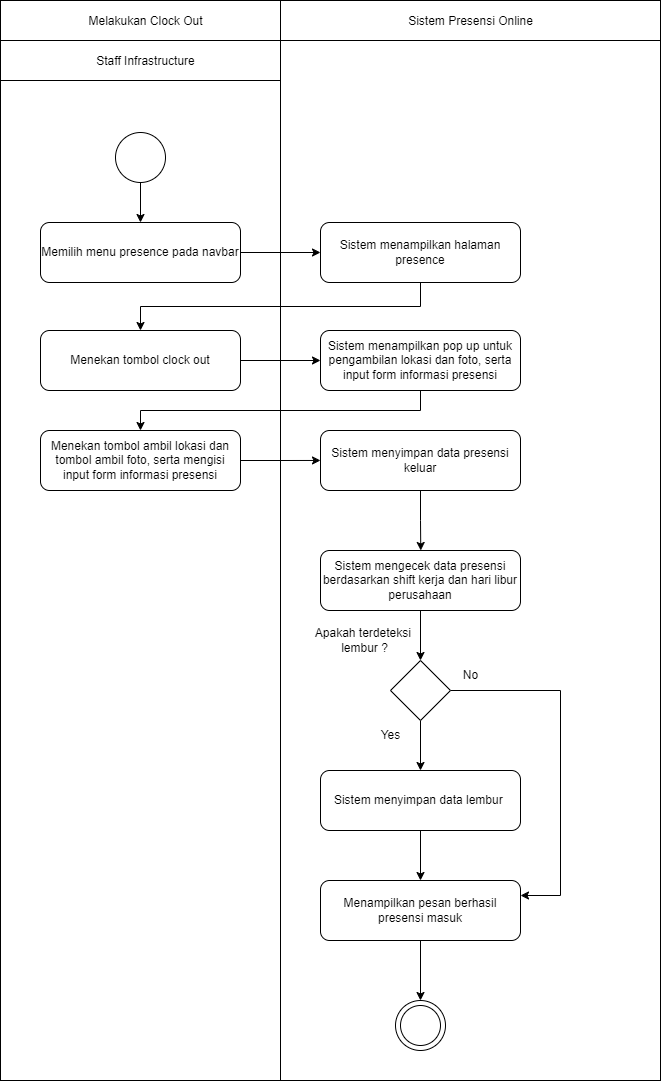

The diagram above was exported from draw.io. Its source (the exported page's mxGraphModel, read from the mxfile embedded in the PNG):
<mxGraphModel dx="1221" dy="759" grid="1" gridSize="10" guides="1" tooltips="1" connect="1" arrows="1" fold="1" page="1" pageScale="1" pageWidth="1169" pageHeight="826" background="none" math="0" shadow="0">
  <root>
    <mxCell id="0" />
    <mxCell id="1" parent="0" />
    <mxCell id="bPhmpd2ObxQ6zMpRkJ2B-48" value="" style="rounded=0;whiteSpace=wrap;html=1;movable=0;resizable=0;rotatable=0;deletable=0;editable=0;locked=1;connectable=0;" parent="1" vertex="1">
      <mxGeometry x="440" y="240" width="660" height="1080" as="geometry" />
    </mxCell>
    <mxCell id="LE3OJCc7hh9DtCgQ5Tj0-1" style="edgeStyle=orthogonalEdgeStyle;rounded=0;orthogonalLoop=1;jettySize=auto;html=1;exitX=1;exitY=0.5;exitDx=0;exitDy=0;entryX=0;entryY=0.5;entryDx=0;entryDy=0;" parent="1" source="bPhmpd2ObxQ6zMpRkJ2B-42" target="bPhmpd2ObxQ6zMpRkJ2B-43" edge="1">
      <mxGeometry relative="1" as="geometry" />
    </mxCell>
    <mxCell id="bPhmpd2ObxQ6zMpRkJ2B-42" value="Memilih menu presence pada navbar" style="rounded=1;whiteSpace=wrap;html=1;" parent="1" vertex="1">
      <mxGeometry x="480" y="462" width="200" height="60" as="geometry" />
    </mxCell>
    <mxCell id="-uwiNGIZaLcpSf68Rv4D-4" style="edgeStyle=orthogonalEdgeStyle;rounded=0;orthogonalLoop=1;jettySize=auto;html=1;exitX=0.5;exitY=1;exitDx=0;exitDy=0;entryX=0.5;entryY=0;entryDx=0;entryDy=0;" parent="1" source="bPhmpd2ObxQ6zMpRkJ2B-43" target="-uwiNGIZaLcpSf68Rv4D-1" edge="1">
      <mxGeometry relative="1" as="geometry">
        <mxPoint x="580" y="560" as="targetPoint" />
      </mxGeometry>
    </mxCell>
    <mxCell id="bPhmpd2ObxQ6zMpRkJ2B-43" value="Sistem menampilkan halaman presence" style="rounded=1;whiteSpace=wrap;html=1;" parent="1" vertex="1">
      <mxGeometry x="760" y="462" width="200" height="60" as="geometry" />
    </mxCell>
    <mxCell id="bPhmpd2ObxQ6zMpRkJ2B-80" value="Melakukan Clock Out" style="text;html=1;align=center;verticalAlign=middle;resizable=0;points=[];autosize=1;strokeColor=none;fillColor=none;" parent="1" vertex="1">
      <mxGeometry x="515" y="246" width="140" height="30" as="geometry" />
    </mxCell>
    <mxCell id="bPhmpd2ObxQ6zMpRkJ2B-81" value="Staff Infrastructure" style="text;html=1;align=center;verticalAlign=middle;resizable=0;points=[];autosize=1;strokeColor=none;fillColor=none;" parent="1" vertex="1">
      <mxGeometry x="525" y="286" width="120" height="30" as="geometry" />
    </mxCell>
    <mxCell id="bPhmpd2ObxQ6zMpRkJ2B-82" value="Sistem Presensi Online" style="text;html=1;align=center;verticalAlign=middle;resizable=0;points=[];autosize=1;strokeColor=none;fillColor=none;" parent="1" vertex="1">
      <mxGeometry x="835" y="246" width="150" height="30" as="geometry" />
    </mxCell>
    <mxCell id="bPhmpd2ObxQ6zMpRkJ2B-84" value="" style="endArrow=none;html=1;rounded=0;" parent="1" edge="1">
      <mxGeometry width="50" height="50" relative="1" as="geometry">
        <mxPoint x="440" y="280" as="sourcePoint" />
        <mxPoint x="1100" y="280" as="targetPoint" />
      </mxGeometry>
    </mxCell>
    <mxCell id="bPhmpd2ObxQ6zMpRkJ2B-85" value="" style="endArrow=none;html=1;rounded=0;" parent="1" edge="1">
      <mxGeometry width="50" height="50" relative="1" as="geometry">
        <mxPoint x="440" y="320" as="sourcePoint" />
        <mxPoint x="720" y="320" as="targetPoint" />
      </mxGeometry>
    </mxCell>
    <mxCell id="taoI9tarHKdUE-kvl5ud-4" style="edgeStyle=orthogonalEdgeStyle;rounded=0;orthogonalLoop=1;jettySize=auto;html=1;exitX=0.5;exitY=1;exitDx=0;exitDy=0;entryX=0.5;entryY=0;entryDx=0;entryDy=0;" parent="1" source="bPhmpd2ObxQ6zMpRkJ2B-88" target="bPhmpd2ObxQ6zMpRkJ2B-42" edge="1">
      <mxGeometry relative="1" as="geometry">
        <mxPoint x="832.5" y="397" as="targetPoint" />
      </mxGeometry>
    </mxCell>
    <mxCell id="bPhmpd2ObxQ6zMpRkJ2B-88" value="" style="ellipse;whiteSpace=wrap;html=1;aspect=fixed;" parent="1" vertex="1">
      <mxGeometry x="555" y="372" width="50" height="50" as="geometry" />
    </mxCell>
    <mxCell id="taoI9tarHKdUE-kvl5ud-6" value="" style="group" parent="1" vertex="1" connectable="0">
      <mxGeometry x="835" y="1240" width="50" height="50" as="geometry" />
    </mxCell>
    <mxCell id="bPhmpd2ObxQ6zMpRkJ2B-93" value="" style="ellipse;whiteSpace=wrap;html=1;aspect=fixed;" parent="taoI9tarHKdUE-kvl5ud-6" vertex="1">
      <mxGeometry width="50" height="50" as="geometry" />
    </mxCell>
    <mxCell id="bPhmpd2ObxQ6zMpRkJ2B-94" value="" style="ellipse;whiteSpace=wrap;html=1;aspect=fixed;" parent="taoI9tarHKdUE-kvl5ud-6" vertex="1">
      <mxGeometry x="5" y="5" width="40" height="40" as="geometry" />
    </mxCell>
    <mxCell id="-uwiNGIZaLcpSf68Rv4D-32" style="edgeStyle=orthogonalEdgeStyle;rounded=0;orthogonalLoop=1;jettySize=auto;html=1;exitX=1;exitY=0.5;exitDx=0;exitDy=0;entryX=0;entryY=0.5;entryDx=0;entryDy=0;" parent="1" source="-uwiNGIZaLcpSf68Rv4D-1" target="-uwiNGIZaLcpSf68Rv4D-28" edge="1">
      <mxGeometry relative="1" as="geometry" />
    </mxCell>
    <mxCell id="-uwiNGIZaLcpSf68Rv4D-1" value="Menekan tombol clock out" style="rounded=1;whiteSpace=wrap;html=1;" parent="1" vertex="1">
      <mxGeometry x="480" y="570" width="200" height="60" as="geometry" />
    </mxCell>
    <mxCell id="-uwiNGIZaLcpSf68Rv4D-38" style="edgeStyle=orthogonalEdgeStyle;rounded=0;orthogonalLoop=1;jettySize=auto;html=1;exitX=0.5;exitY=1;exitDx=0;exitDy=0;entryX=0.5;entryY=0;entryDx=0;entryDy=0;" parent="1" source="-uwiNGIZaLcpSf68Rv4D-7" target="-uwiNGIZaLcpSf68Rv4D-9" edge="1">
      <mxGeometry relative="1" as="geometry" />
    </mxCell>
    <mxCell id="-uwiNGIZaLcpSf68Rv4D-7" value="Sistem mengecek data presensi&lt;div&gt;berdasarkan shift kerja dan hari libur&lt;/div&gt;&lt;div&gt;perusahaan&lt;/div&gt;" style="rounded=1;whiteSpace=wrap;html=1;" parent="1" vertex="1">
      <mxGeometry x="760" y="790" width="200" height="60" as="geometry" />
    </mxCell>
    <mxCell id="-uwiNGIZaLcpSf68Rv4D-39" style="edgeStyle=orthogonalEdgeStyle;rounded=0;orthogonalLoop=1;jettySize=auto;html=1;exitX=0.5;exitY=1;exitDx=0;exitDy=0;entryX=0.5;entryY=0;entryDx=0;entryDy=0;" parent="1" source="-uwiNGIZaLcpSf68Rv4D-9" target="-uwiNGIZaLcpSf68Rv4D-12" edge="1">
      <mxGeometry relative="1" as="geometry" />
    </mxCell>
    <mxCell id="-uwiNGIZaLcpSf68Rv4D-44" style="edgeStyle=orthogonalEdgeStyle;rounded=0;orthogonalLoop=1;jettySize=auto;html=1;exitX=1;exitY=0.5;exitDx=0;exitDy=0;entryX=1;entryY=0.25;entryDx=0;entryDy=0;" parent="1" source="-uwiNGIZaLcpSf68Rv4D-9" target="-uwiNGIZaLcpSf68Rv4D-19" edge="1">
      <mxGeometry relative="1" as="geometry">
        <Array as="points">
          <mxPoint x="1000" y="930" />
          <mxPoint x="1000" y="1135" />
        </Array>
      </mxGeometry>
    </mxCell>
    <mxCell id="-uwiNGIZaLcpSf68Rv4D-9" value="" style="rhombus;whiteSpace=wrap;html=1;" parent="1" vertex="1">
      <mxGeometry x="830" y="900" width="60" height="60" as="geometry" />
    </mxCell>
    <mxCell id="-uwiNGIZaLcpSf68Rv4D-43" style="edgeStyle=orthogonalEdgeStyle;rounded=0;orthogonalLoop=1;jettySize=auto;html=1;exitX=0.5;exitY=1;exitDx=0;exitDy=0;entryX=0.5;entryY=0;entryDx=0;entryDy=0;" parent="1" source="-uwiNGIZaLcpSf68Rv4D-12" target="-uwiNGIZaLcpSf68Rv4D-19" edge="1">
      <mxGeometry relative="1" as="geometry" />
    </mxCell>
    <mxCell id="-uwiNGIZaLcpSf68Rv4D-12" value="Sistem menyimpan data lembur&amp;nbsp;" style="rounded=1;whiteSpace=wrap;html=1;" parent="1" vertex="1">
      <mxGeometry x="760" y="1010" width="200" height="60" as="geometry" />
    </mxCell>
    <mxCell id="-uwiNGIZaLcpSf68Rv4D-27" style="edgeStyle=orthogonalEdgeStyle;rounded=0;orthogonalLoop=1;jettySize=auto;html=1;exitX=0.5;exitY=1;exitDx=0;exitDy=0;entryX=0.5;entryY=0;entryDx=0;entryDy=0;" parent="1" source="-uwiNGIZaLcpSf68Rv4D-19" target="bPhmpd2ObxQ6zMpRkJ2B-93" edge="1">
      <mxGeometry relative="1" as="geometry" />
    </mxCell>
    <mxCell id="-uwiNGIZaLcpSf68Rv4D-19" value="Menampilkan pesan berhasil presensi masuk" style="rounded=1;whiteSpace=wrap;html=1;" parent="1" vertex="1">
      <mxGeometry x="760" y="1120" width="200" height="60" as="geometry" />
    </mxCell>
    <mxCell id="-uwiNGIZaLcpSf68Rv4D-21" value="No" style="text;html=1;align=center;verticalAlign=middle;resizable=0;points=[];autosize=1;strokeColor=none;fillColor=none;" parent="1" vertex="1">
      <mxGeometry x="890" y="900" width="40" height="30" as="geometry" />
    </mxCell>
    <mxCell id="-uwiNGIZaLcpSf68Rv4D-26" value="" style="endArrow=none;html=1;rounded=0;" parent="1" edge="1">
      <mxGeometry width="50" height="50" relative="1" as="geometry">
        <mxPoint x="720" y="1320" as="sourcePoint" />
        <mxPoint x="720" y="240" as="targetPoint" />
      </mxGeometry>
    </mxCell>
    <mxCell id="-uwiNGIZaLcpSf68Rv4D-33" style="edgeStyle=orthogonalEdgeStyle;rounded=0;orthogonalLoop=1;jettySize=auto;html=1;exitX=0.5;exitY=1;exitDx=0;exitDy=0;entryX=0.5;entryY=0;entryDx=0;entryDy=0;" parent="1" source="-uwiNGIZaLcpSf68Rv4D-28" target="-uwiNGIZaLcpSf68Rv4D-29" edge="1">
      <mxGeometry relative="1" as="geometry" />
    </mxCell>
    <mxCell id="-uwiNGIZaLcpSf68Rv4D-28" value="Sistem menampilkan pop up untuk pengambilan lokasi dan foto, serta input form informasi presensi" style="rounded=1;whiteSpace=wrap;html=1;" parent="1" vertex="1">
      <mxGeometry x="760" y="570" width="200" height="60" as="geometry" />
    </mxCell>
    <mxCell id="-uwiNGIZaLcpSf68Rv4D-34" style="edgeStyle=orthogonalEdgeStyle;rounded=0;orthogonalLoop=1;jettySize=auto;html=1;exitX=1;exitY=0.5;exitDx=0;exitDy=0;" parent="1" source="-uwiNGIZaLcpSf68Rv4D-29" edge="1">
      <mxGeometry relative="1" as="geometry">
        <mxPoint x="760" y="699.9473684210527" as="targetPoint" />
      </mxGeometry>
    </mxCell>
    <mxCell id="-uwiNGIZaLcpSf68Rv4D-29" value="Menekan tombol ambil lokasi dan tombol ambil foto, serta mengisi input form informasi presensi" style="rounded=1;whiteSpace=wrap;html=1;" parent="1" vertex="1">
      <mxGeometry x="480" y="670" width="200" height="60" as="geometry" />
    </mxCell>
    <mxCell id="-uwiNGIZaLcpSf68Rv4D-35" style="edgeStyle=orthogonalEdgeStyle;rounded=0;orthogonalLoop=1;jettySize=auto;html=1;exitX=0.5;exitY=1;exitDx=0;exitDy=0;" parent="1" source="-uwiNGIZaLcpSf68Rv4D-31" edge="1">
      <mxGeometry relative="1" as="geometry">
        <mxPoint x="860.2631578947371" y="790" as="targetPoint" />
      </mxGeometry>
    </mxCell>
    <mxCell id="-uwiNGIZaLcpSf68Rv4D-31" value="Sistem menyimpan data presensi keluar" style="rounded=1;whiteSpace=wrap;html=1;" parent="1" vertex="1">
      <mxGeometry x="760" y="670" width="200" height="60" as="geometry" />
    </mxCell>
    <mxCell id="-uwiNGIZaLcpSf68Rv4D-40" value="Apakah terdeteksi&amp;nbsp;&lt;div&gt;lembur ?&lt;/div&gt;" style="text;html=1;align=center;verticalAlign=middle;resizable=0;points=[];autosize=1;strokeColor=none;fillColor=none;" parent="1" vertex="1">
      <mxGeometry x="744" y="860" width="120" height="40" as="geometry" />
    </mxCell>
    <mxCell id="-uwiNGIZaLcpSf68Rv4D-42" value="Yes" style="text;html=1;align=center;verticalAlign=middle;resizable=0;points=[];autosize=1;strokeColor=none;fillColor=none;" parent="1" vertex="1">
      <mxGeometry x="810" y="960" width="40" height="30" as="geometry" />
    </mxCell>
  </root>
</mxGraphModel>